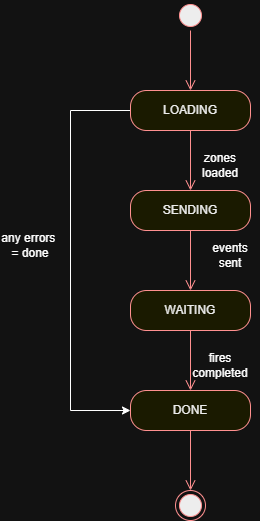

The diagram above was exported from draw.io. Its source (the exported page's mxGraphModel, read from the mxfile embedded in the PNG):
<mxGraphModel dx="1512" dy="823" grid="1" gridSize="10" guides="1" tooltips="1" connect="1" arrows="1" fold="1" page="1" pageScale="1" pageWidth="850" pageHeight="1100" math="0" shadow="0">
  <root>
    <mxCell id="0" />
    <mxCell id="1" parent="0" />
    <mxCell id="QZBjGSMj0WLBS_X0xzhL-1" parent="1" style="ellipse;html=1;shape=startState;fillColor=#000000;strokeColor=#ff0000;" value="" vertex="1">
      <mxGeometry height="30" width="30" x="395" y="250" as="geometry" />
    </mxCell>
    <mxCell id="QZBjGSMj0WLBS_X0xzhL-2" edge="1" parent="1" source="QZBjGSMj0WLBS_X0xzhL-1" style="edgeStyle=orthogonalEdgeStyle;html=1;verticalAlign=bottom;endArrow=open;endSize=8;strokeColor=#ff0000;rounded=0;" value="">
      <mxGeometry relative="1" as="geometry">
        <mxPoint x="410" y="340" as="targetPoint" />
      </mxGeometry>
    </mxCell>
    <mxCell id="QZBjGSMj0WLBS_X0xzhL-15" edge="1" parent="1" source="QZBjGSMj0WLBS_X0xzhL-3" style="edgeStyle=orthogonalEdgeStyle;rounded=0;orthogonalLoop=1;jettySize=auto;html=1;exitX=0;exitY=0.5;exitDx=0;exitDy=0;entryX=0;entryY=0.5;entryDx=0;entryDy=0;" target="QZBjGSMj0WLBS_X0xzhL-9">
      <mxGeometry relative="1" as="geometry">
        <Array as="points">
          <mxPoint x="290" y="360" />
          <mxPoint x="290" y="660" />
        </Array>
      </mxGeometry>
    </mxCell>
    <mxCell id="QZBjGSMj0WLBS_X0xzhL-3" parent="1" style="rounded=1;whiteSpace=wrap;html=1;arcSize=40;fontColor=#000000;fillColor=#ffffc0;strokeColor=#ff0000;" value="LOADING" vertex="1">
      <mxGeometry height="40" width="120" x="350" y="340" as="geometry" />
    </mxCell>
    <mxCell id="QZBjGSMj0WLBS_X0xzhL-4" edge="1" parent="1" source="QZBjGSMj0WLBS_X0xzhL-3" style="edgeStyle=orthogonalEdgeStyle;html=1;verticalAlign=bottom;endArrow=open;endSize=8;strokeColor=#ff0000;rounded=0;" value="">
      <mxGeometry relative="1" as="geometry">
        <mxPoint x="410" y="440" as="targetPoint" />
      </mxGeometry>
    </mxCell>
    <mxCell id="QZBjGSMj0WLBS_X0xzhL-5" parent="1" style="rounded=1;whiteSpace=wrap;html=1;arcSize=40;fontColor=#000000;fillColor=#ffffc0;strokeColor=#ff0000;" value="SENDING" vertex="1">
      <mxGeometry height="40" width="120" x="350" y="440" as="geometry" />
    </mxCell>
    <mxCell id="QZBjGSMj0WLBS_X0xzhL-6" edge="1" parent="1" source="QZBjGSMj0WLBS_X0xzhL-5" style="edgeStyle=orthogonalEdgeStyle;html=1;verticalAlign=bottom;endArrow=open;endSize=8;strokeColor=#ff0000;rounded=0;" value="">
      <mxGeometry relative="1" as="geometry">
        <mxPoint x="410" y="540" as="targetPoint" />
      </mxGeometry>
    </mxCell>
    <mxCell id="QZBjGSMj0WLBS_X0xzhL-7" parent="1" style="rounded=1;whiteSpace=wrap;html=1;arcSize=40;fontColor=#000000;fillColor=#ffffc0;strokeColor=#ff0000;" value="WAITING" vertex="1">
      <mxGeometry height="40" width="120" x="350" y="540" as="geometry" />
    </mxCell>
    <mxCell id="QZBjGSMj0WLBS_X0xzhL-8" edge="1" parent="1" source="QZBjGSMj0WLBS_X0xzhL-7" style="edgeStyle=orthogonalEdgeStyle;html=1;verticalAlign=bottom;endArrow=open;endSize=8;strokeColor=#ff0000;rounded=0;" value="">
      <mxGeometry relative="1" as="geometry">
        <mxPoint x="410" y="640" as="targetPoint" />
      </mxGeometry>
    </mxCell>
    <mxCell id="QZBjGSMj0WLBS_X0xzhL-9" parent="1" style="rounded=1;whiteSpace=wrap;html=1;arcSize=40;fontColor=#000000;fillColor=#ffffc0;strokeColor=#ff0000;" value="DONE" vertex="1">
      <mxGeometry height="40" width="120" x="350" y="640" as="geometry" />
    </mxCell>
    <mxCell id="QZBjGSMj0WLBS_X0xzhL-10" edge="1" parent="1" source="QZBjGSMj0WLBS_X0xzhL-9" style="edgeStyle=orthogonalEdgeStyle;html=1;verticalAlign=bottom;endArrow=open;endSize=8;strokeColor=#ff0000;rounded=0;" value="">
      <mxGeometry relative="1" as="geometry">
        <mxPoint x="410" y="740" as="targetPoint" />
      </mxGeometry>
    </mxCell>
    <mxCell id="QZBjGSMj0WLBS_X0xzhL-11" parent="1" style="ellipse;html=1;shape=endState;fillColor=#000000;strokeColor=#ff0000;" value="" vertex="1">
      <mxGeometry height="30" width="30" x="395" y="740" as="geometry" />
    </mxCell>
    <mxCell id="QZBjGSMj0WLBS_X0xzhL-12" parent="1" style="text;html=1;whiteSpace=wrap;strokeColor=none;fillColor=none;align=center;verticalAlign=middle;rounded=0;" value="zones loaded&lt;div&gt;&lt;/div&gt;" vertex="1">
      <mxGeometry height="30" width="60" x="410" y="400" as="geometry" />
    </mxCell>
    <mxCell id="QZBjGSMj0WLBS_X0xzhL-13" parent="1" style="text;html=1;whiteSpace=wrap;strokeColor=none;fillColor=none;align=center;verticalAlign=middle;rounded=0;" value="events sent" vertex="1">
      <mxGeometry height="30" width="60" x="420" y="490" as="geometry" />
    </mxCell>
    <mxCell id="QZBjGSMj0WLBS_X0xzhL-14" parent="1" style="text;html=1;whiteSpace=wrap;strokeColor=none;fillColor=none;align=center;verticalAlign=middle;rounded=0;" value="fires completed" vertex="1">
      <mxGeometry height="30" width="60" x="410" y="600" as="geometry" />
    </mxCell>
    <mxCell id="QZBjGSMj0WLBS_X0xzhL-16" parent="1" style="text;html=1;whiteSpace=wrap;strokeColor=none;fillColor=none;align=center;verticalAlign=middle;rounded=0;" value="any errors&amp;nbsp; = done" vertex="1">
      <mxGeometry height="30" width="60" x="220" y="480" as="geometry" />
    </mxCell>
  </root>
</mxGraphModel>